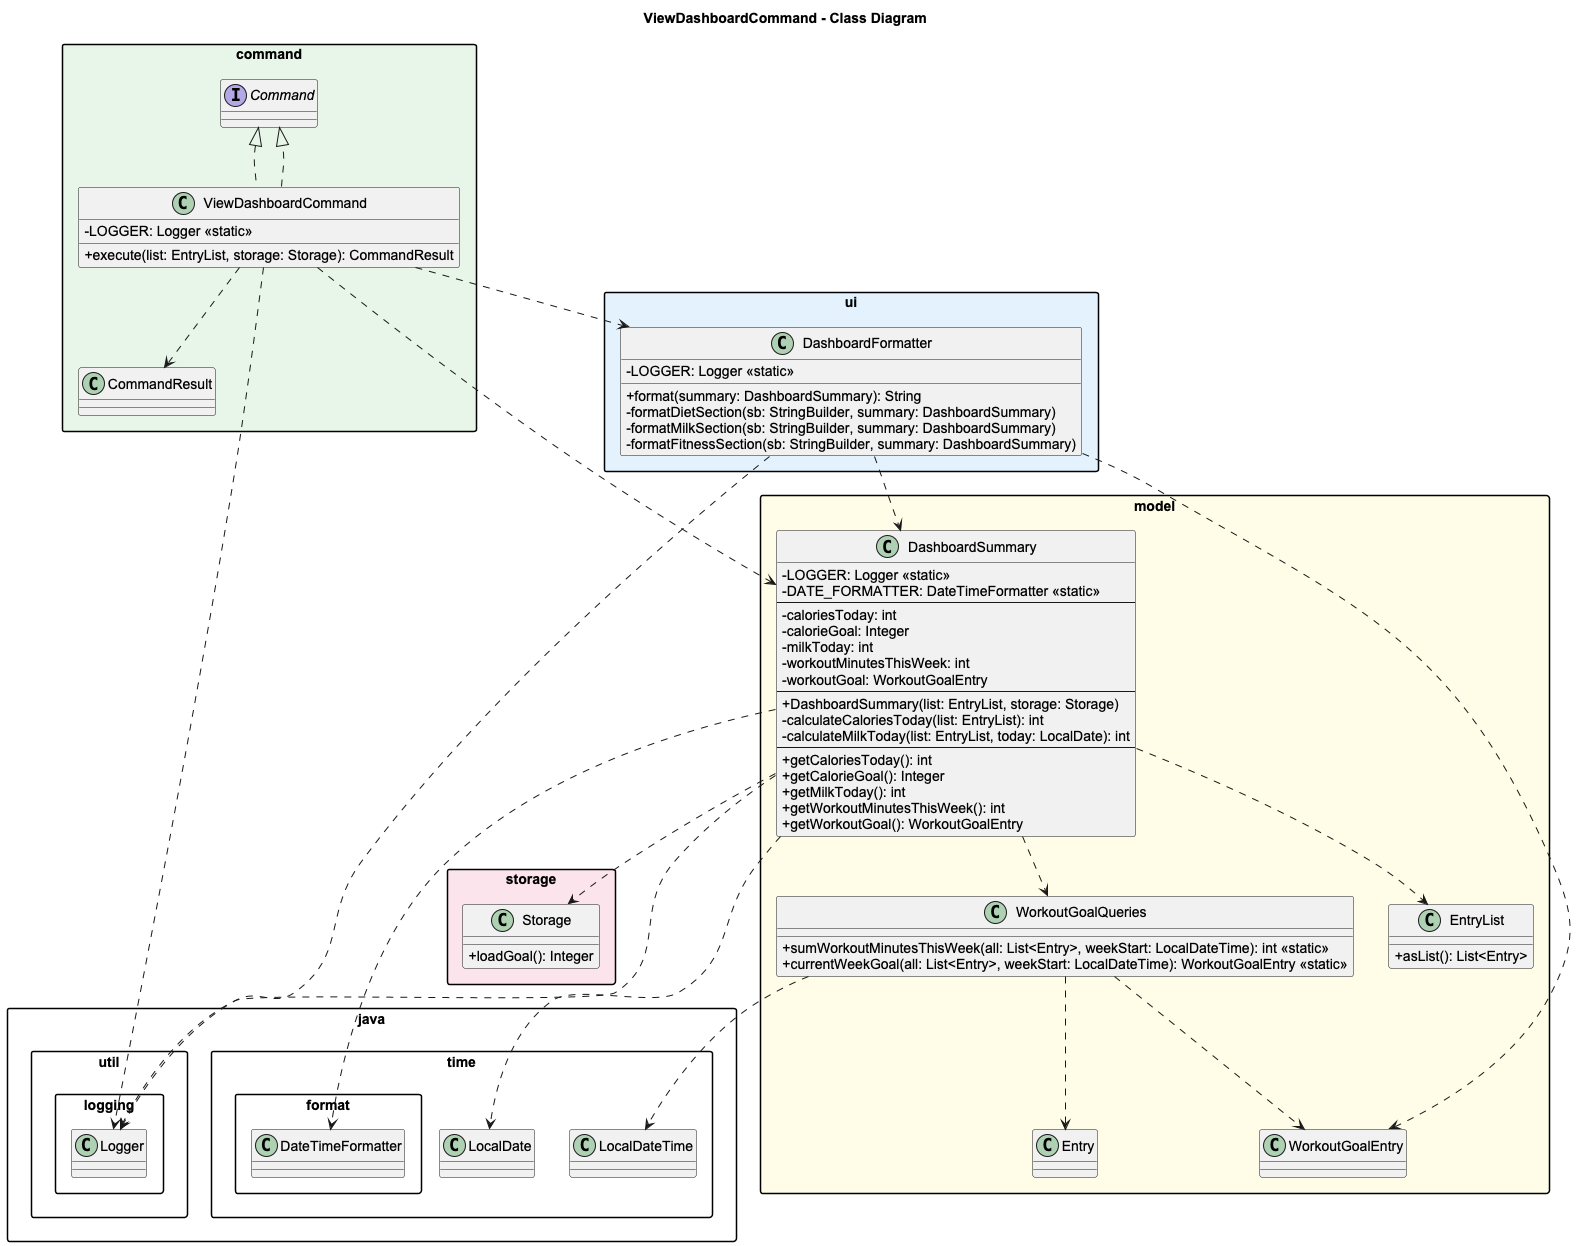

The diagram above was rendered by PlantUML. Its source (embedded in the PNG):
@startuml
title ViewDashboardCommand - Class Diagram

skinparam classAttributeIconSize 0
skinparam packageStyle rectangle
skinparam shadowing false
skinparam defaultFontName Arial

!define LOGIC #E8F5E9
!define MODEL #FFFDE7
!define UI    #E3F2FD
!define STOR  #FCE4EC

package "command" LOGIC {
  interface Command
  class CommandResult

  class ViewDashboardCommand implements Command {
    -LOGGER: Logger <<static>>
    +execute(list: EntryList, storage: Storage): CommandResult
  }
}

package "ui" UI {
  class DashboardFormatter {
    -LOGGER: Logger <<static>>
    +format(summary: DashboardSummary): String
    -formatDietSection(sb: StringBuilder, summary: DashboardSummary)
    -formatMilkSection(sb: StringBuilder, summary: DashboardSummary)
    -formatFitnessSection(sb: StringBuilder, summary: DashboardSummary)
  }
}

package "model" MODEL {
  class DashboardSummary {
    -LOGGER: Logger <<static>>
    -DATE_FORMATTER: DateTimeFormatter <<static>>
    --
    -caloriesToday: int
    -calorieGoal: Integer
    -milkToday: int
    -workoutMinutesThisWeek: int
    -workoutGoal: WorkoutGoalEntry
    --
    +DashboardSummary(list: EntryList, storage: Storage)
    -calculateCaloriesToday(list: EntryList): int
    -calculateMilkToday(list: EntryList, today: LocalDate): int
    --
    +getCaloriesToday(): int
    +getCalorieGoal(): Integer
    +getMilkToday(): int
    +getWorkoutMinutesThisWeek(): int
    +getWorkoutGoal(): WorkoutGoalEntry
  }

  class WorkoutGoalQueries {
    +sumWorkoutMinutesThisWeek(all: List<Entry>, weekStart: LocalDateTime): int <<static>>
    +currentWeekGoal(all: List<Entry>, weekStart: LocalDateTime): WorkoutGoalEntry <<static>>
  }

  class EntryList {
    +asList(): List<Entry>
  }
  class WorkoutGoalEntry
  class Entry
}

package "storage" STOR {
  class Storage {
    +loadGoal(): Integer
  }
}

' --- External Java Dependencies ---
package "java.util.logging" {
  class Logger
}

package "java.time" {
  class LocalDate
  class LocalDateTime
}

package "java.time.format" {
  class DateTimeFormatter
}

' --- Relationships ---
ViewDashboardCommand ..|> Command
ViewDashboardCommand ..> DashboardSummary
ViewDashboardCommand ..> DashboardFormatter
ViewDashboardCommand ..> CommandResult
ViewDashboardCommand ..> Logger

DashboardSummary ..> Storage
DashboardSummary ..> EntryList
DashboardSummary ..> WorkoutGoalQueries
DashboardSummary ..> Logger
DashboardSummary ..> LocalDate
DashboardSummary ..> DateTimeFormatter

DashboardFormatter ..> DashboardSummary
DashboardFormatter ..> WorkoutGoalEntry
DashboardFormatter ..> Logger

WorkoutGoalQueries ..> Entry
WorkoutGoalQueries ..> WorkoutGoalEntry
WorkoutGoalQueries ..> LocalDateTime
@enduml